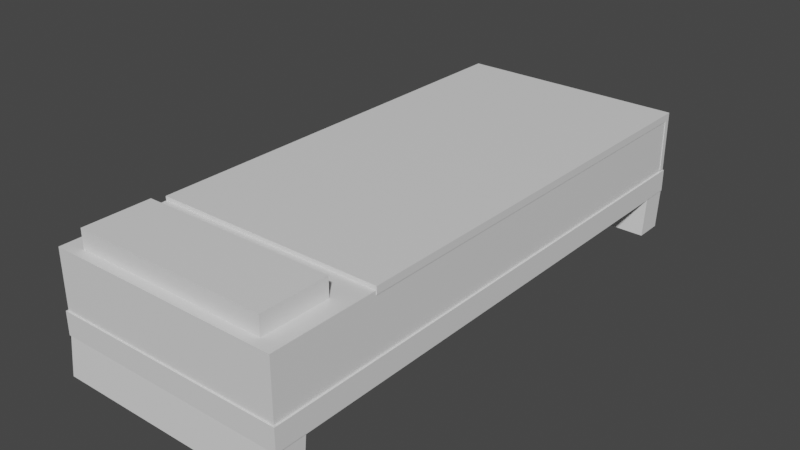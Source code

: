 # Source: Bed.blend  (saved by Blender 3.4.6; exported with 4.5.12 LTS)
import bpy
from mathutils import Matrix  # noqa: F401  (used for matrix-valued properties, if any)

bpy.ops.wm.read_factory_settings(use_empty=True)
scene = bpy.context.scene
scene.name = 'Scene'

# ---- collections
col_collection = bpy.data.collections.new('Collection'); scene.collection.children.link(col_collection)

# ---- materials (node trees are filled in below, after node groups)
mat_material = bpy.data.materials.new('Material')
mat_material.alpha_threshold = 0.0
mat_material.use_transparent_shadow = False
mat_material.roughness = 0.5
mat_material.line_color = (0.0, 0.0, 0.0, 1.0)
mat_material_001 = bpy.data.materials.new('Material.001')
mat_material_001.alpha_threshold = 0.0
mat_material_001.use_transparent_shadow = False
mat_material_001.roughness = 0.5
mat_material_001.line_color = (0.0, 0.0, 0.0, 1.0)
mat_material_002 = bpy.data.materials.new('Material.002')
mat_material_002.alpha_threshold = 0.0
mat_material_002.use_transparent_shadow = False
mat_material_002.roughness = 0.5
mat_material_002.line_color = (0.0, 0.0, 0.0, 1.0)
mat_material_003 = bpy.data.materials.new('Material.003')
mat_material_003.alpha_threshold = 0.0
mat_material_003.use_transparent_shadow = False
mat_material_003.roughness = 0.5
mat_material_003.line_color = (0.0, 0.0, 0.0, 1.0)
mat_material_004 = bpy.data.materials.new('Material.004')
mat_material_004.alpha_threshold = 0.0
mat_material_004.use_transparent_shadow = False
mat_material_004.roughness = 0.5
mat_material_004.line_color = (0.0, 0.0, 0.0, 1.0)
mat_material_005 = bpy.data.materials.new('Material.005')
mat_material_005.alpha_threshold = 0.0
mat_material_005.use_transparent_shadow = False
mat_material_005.roughness = 0.5
mat_material_005.line_color = (0.0, 0.0, 0.0, 1.0)

# ---- material node trees
mat_material.use_nodes = True; mat_material.node_tree.nodes.clear()
_N = mat_material.node_tree.nodes; _L = mat_material.node_tree.links
n0 = _N.new('ShaderNodeOutputMaterial'); n0.name = 'Material Output'; n0.location = (300, 300)
n1 = _N.new('ShaderNodeBsdfPrincipled'); n1.name = 'Principled BSDF'; n1.location = (10, 300)
n1.distribution = 'GGX'
n1.subsurface_method = 'RANDOM_WALK_SKIN'
n1.inputs[3].default_value = 1.45
n1.inputs[27].default_value = (0.0, 0.0, 0.0, 1.0)
n1.inputs[28].default_value = 1.0
_L.new(n1.outputs[0], n0.inputs[0])
n0.is_active_output = True
mat_material_001.use_nodes = True; mat_material_001.node_tree.nodes.clear()
_N = mat_material_001.node_tree.nodes; _L = mat_material_001.node_tree.links
n0 = _N.new('ShaderNodeOutputMaterial'); n0.name = 'Material Output'; n0.location = (300, 300)
n1 = _N.new('ShaderNodeBsdfPrincipled'); n1.name = 'Principled BSDF'; n1.location = (10, 300)
n1.distribution = 'GGX'
n1.subsurface_method = 'RANDOM_WALK_SKIN'
n1.inputs[3].default_value = 1.45
n1.inputs[27].default_value = (0.0, 0.0, 0.0, 1.0)
n1.inputs[28].default_value = 1.0
_L.new(n1.outputs[0], n0.inputs[0])
n0.is_active_output = True
mat_material_002.use_nodes = True; mat_material_002.node_tree.nodes.clear()
_N = mat_material_002.node_tree.nodes; _L = mat_material_002.node_tree.links
n0 = _N.new('ShaderNodeOutputMaterial'); n0.name = 'Material Output'; n0.location = (300, 300)
n1 = _N.new('ShaderNodeBsdfPrincipled'); n1.name = 'Principled BSDF'; n1.location = (10, 300)
n1.distribution = 'GGX'
n1.subsurface_method = 'RANDOM_WALK_SKIN'
n1.inputs[3].default_value = 1.45
n1.inputs[27].default_value = (0.0, 0.0, 0.0, 1.0)
n1.inputs[28].default_value = 1.0
_L.new(n1.outputs[0], n0.inputs[0])
n0.is_active_output = True
mat_material_003.use_nodes = True; mat_material_003.node_tree.nodes.clear()
_N = mat_material_003.node_tree.nodes; _L = mat_material_003.node_tree.links
n0 = _N.new('ShaderNodeOutputMaterial'); n0.name = 'Material Output'; n0.location = (300, 300)
n1 = _N.new('ShaderNodeBsdfPrincipled'); n1.name = 'Principled BSDF'; n1.location = (10, 300)
n1.distribution = 'GGX'
n1.subsurface_method = 'RANDOM_WALK_SKIN'
n1.inputs[3].default_value = 1.45
n1.inputs[27].default_value = (0.0, 0.0, 0.0, 1.0)
n1.inputs[28].default_value = 1.0
_L.new(n1.outputs[0], n0.inputs[0])
n0.is_active_output = True
mat_material_004.use_nodes = True; mat_material_004.node_tree.nodes.clear()
_N = mat_material_004.node_tree.nodes; _L = mat_material_004.node_tree.links
n0 = _N.new('ShaderNodeOutputMaterial'); n0.name = 'Material Output'; n0.location = (300, 300)
n1 = _N.new('ShaderNodeBsdfPrincipled'); n1.name = 'Principled BSDF'; n1.location = (10, 300)
n1.distribution = 'GGX'
n1.subsurface_method = 'RANDOM_WALK_SKIN'
n1.inputs[3].default_value = 1.45
n1.inputs[27].default_value = (0.0, 0.0, 0.0, 1.0)
n1.inputs[28].default_value = 1.0
_L.new(n1.outputs[0], n0.inputs[0])
n0.is_active_output = True
mat_material_005.use_nodes = True; mat_material_005.node_tree.nodes.clear()
_N = mat_material_005.node_tree.nodes; _L = mat_material_005.node_tree.links
n0 = _N.new('ShaderNodeOutputMaterial'); n0.name = 'Material Output'; n0.location = (300, 300)
n1 = _N.new('ShaderNodeBsdfPrincipled'); n1.name = 'Principled BSDF'; n1.location = (10, 300)
n1.distribution = 'GGX'
n1.subsurface_method = 'RANDOM_WALK_SKIN'
n1.inputs[3].default_value = 1.45
n1.inputs[27].default_value = (0.0, 0.0, 0.0, 1.0)
n1.inputs[28].default_value = 1.0
_L.new(n1.outputs[0], n0.inputs[0])
n0.is_active_output = True

# ---- world
world_world = bpy.data.worlds.new('World'); scene.world = world_world
world_world.use_nodes = True; world_world.node_tree.nodes.clear()
_N = world_world.node_tree.nodes; _L = world_world.node_tree.links
n0 = _N.new('ShaderNodeOutputWorld'); n0.name = 'World Output'; n0.location = (300, 300)
n1 = _N.new('ShaderNodeBackground'); n1.name = 'Background'; n1.location = (10, 300)
n1.inputs[0].default_value = (0.05088, 0.05088, 0.05088, 1.0)
_L.new(n1.outputs[0], n0.inputs[0])
n0.is_active_output = True
world_world.color = (0.05088, 0.05088, 0.05088)
world_world.use_sun_shadow = False
world_world.sun_shadow_jitter_overblur = 0.0

# ---- meshes
me_cube = bpy.data.meshes.new('Cube')
me_cube.from_pydata([(1.0, 4.319, 0.5942), (1.0, 4.319, 0.0581), (1.0, -1.0, 0.5942), (1.0, -1.0, 0.0581), (-1.0, 4.319, 0.5942), (-1.0, 4.319, 0.0581), (-1.0, -1.0, 0.5942), (-1.0, -1.0, 0.0581)], [], [(0, 4, 6, 2), (3, 2, 6, 7), (7, 6, 4, 5), (5, 1, 3, 7), (1, 0, 2, 3), (5, 4, 0, 1)])
_uv = me_cube.uv_layers.new(name='UVMap')
_uv.uv.foreach_set('vector', [0.625, 0.5, 0.875, 0.5, 0.875, 0.75, 0.625, 0.75, 0.375, 0.75, 0.625, 0.75, 0.625, 1.0, 0.375, 1.0, 0.375, 0.0, 0.625, 0.0, 0.625, 0.25, 0.375, 0.25, 0.125, 0.5, 0.375, 0.5, 0.375, 0.75, 0.125, 0.75, 0.375, 0.5, 0.625, 0.5, 0.625, 0.75, 0.375, 0.75, 0.375, 0.25, 0.625, 0.25, 0.625, 0.5, 0.375, 0.5])
me_cube.materials.append(mat_material)
me_cube.use_mirror_vertex_groups = False
me_cube.update()
me_cube_001 = bpy.data.meshes.new('Cube.001')
me_cube_001.from_pydata([(1.0, 4.319, 0.5942), (1.0, 4.319, 0.0581), (1.0, -1.0, 0.5942), (1.0, -1.0, 0.0581), (-1.0, 4.319, 0.5942), (-1.0, 4.319, 0.0581), (-1.0, -1.0, 0.5942), (-1.0, -1.0, 0.0581)], [], [(0, 4, 6, 2), (3, 2, 6, 7), (7, 6, 4, 5), (5, 1, 3, 7), (1, 0, 2, 3), (5, 4, 0, 1)])
_uv = me_cube_001.uv_layers.new(name='UVMap')
_uv.uv.foreach_set('vector', [0.625, 0.5, 0.875, 0.5, 0.875, 0.75, 0.625, 0.75, 0.375, 0.75, 0.625, 0.75, 0.625, 1.0, 0.375, 1.0, 0.375, 0.0, 0.625, 0.0, 0.625, 0.25, 0.375, 0.25, 0.125, 0.5, 0.375, 0.5, 0.375, 0.75, 0.125, 0.75, 0.375, 0.5, 0.625, 0.5, 0.625, 0.75, 0.375, 0.75, 0.375, 0.25, 0.625, 0.25, 0.625, 0.5, 0.375, 0.5])
me_cube_001.materials.append(mat_material_001)
me_cube_001.use_mirror_vertex_groups = False
me_cube_001.update()
me_cube_002 = bpy.data.meshes.new('Cube.002')
me_cube_002.from_pydata([(1.0, 5.031, 0.966), (1.0, 4.319, 0.0581), (1.0, -0.2875, 0.966), (1.0, -1.0, 0.0581), (-1.0, 5.031, 0.966), (-1.0, 4.319, 0.0581), (-1.0, -0.2875, 0.966), (-1.0, -1.0, 0.0581)], [], [(0, 4, 6, 2), (3, 2, 6, 7), (7, 6, 4, 5), (5, 1, 3, 7), (1, 0, 2, 3), (5, 4, 0, 1)])
_uv = me_cube_002.uv_layers.new(name='UVMap')
_uv.uv.foreach_set('vector', [0.625, 0.5, 0.875, 0.5, 0.875, 0.75, 0.625, 0.75, 0.375, 0.75, 0.625, 0.75, 0.625, 1.0, 0.375, 1.0, 0.375, 0.0, 0.625, 0.0, 0.625, 0.25, 0.375, 0.25, 0.125, 0.5, 0.375, 0.5, 0.375, 0.75, 0.125, 0.75, 0.375, 0.5, 0.625, 0.5, 0.625, 0.75, 0.375, 0.75, 0.375, 0.25, 0.625, 0.25, 0.625, 0.5, 0.375, 0.5])
me_cube_002.materials.append(mat_material_002)
me_cube_002.use_mirror_vertex_groups = False
me_cube_002.update()
me_cube_003 = bpy.data.meshes.new('Cube.003')
me_cube_003.from_pydata([(1.0, 5.031, 0.966), (1.0, 4.319, 0.0581), (1.0, -0.2875, 0.966), (1.0, -1.0, 0.0581), (-1.0, 5.031, 0.966), (-1.0, 4.319, 0.0581), (-1.0, -0.2875, 0.966), (-1.0, -1.0, 0.0581)], [], [(0, 4, 6, 2), (3, 2, 6, 7), (7, 6, 4, 5), (5, 1, 3, 7), (1, 0, 2, 3), (5, 4, 0, 1)])
_uv = me_cube_003.uv_layers.new(name='UVMap')
_uv.uv.foreach_set('vector', [0.625, 0.5, 0.875, 0.5, 0.875, 0.75, 0.625, 0.75, 0.375, 0.75, 0.625, 0.75, 0.625, 1.0, 0.375, 1.0, 0.375, 0.0, 0.625, 0.0, 0.625, 0.25, 0.375, 0.25, 0.125, 0.5, 0.375, 0.5, 0.375, 0.75, 0.125, 0.75, 0.375, 0.5, 0.625, 0.5, 0.625, 0.75, 0.375, 0.75, 0.375, 0.25, 0.625, 0.25, 0.625, 0.5, 0.375, 0.5])
me_cube_003.materials.append(mat_material_003)
me_cube_003.use_mirror_vertex_groups = False
me_cube_003.update()
me_cube_004 = bpy.data.meshes.new('Cube.004')
me_cube_004.from_pydata([(1.0, 4.319, 0.5942), (1.0, 4.319, 0.0581), (1.0, -1.0, 0.5942), (1.0, -1.0, 0.0581), (-1.0, 4.319, 0.5942), (-1.0, 4.319, 0.0581), (-1.0, -1.0, 0.5942), (-1.0, -1.0, 0.0581)], [], [(0, 4, 6, 2), (3, 2, 6, 7), (7, 6, 4, 5), (5, 1, 3, 7), (1, 0, 2, 3), (5, 4, 0, 1)])
_uv = me_cube_004.uv_layers.new(name='UVMap')
_uv.uv.foreach_set('vector', [0.625, 0.5, 0.875, 0.5, 0.875, 0.75, 0.625, 0.75, 0.375, 0.75, 0.625, 0.75, 0.625, 1.0, 0.375, 1.0, 0.375, 0.0, 0.625, 0.0, 0.625, 0.25, 0.375, 0.25, 0.125, 0.5, 0.375, 0.5, 0.375, 0.75, 0.125, 0.75, 0.375, 0.5, 0.625, 0.5, 0.625, 0.75, 0.375, 0.75, 0.375, 0.25, 0.625, 0.25, 0.625, 0.5, 0.375, 0.5])
me_cube_004.materials.append(mat_material_004)
me_cube_004.use_mirror_vertex_groups = False
me_cube_004.update()
me_cube_005 = bpy.data.meshes.new('Cube.005')
me_cube_005.from_pydata([(1.0, 6.715, 0.5942), (1.0, 6.715, 0.0581), (1.0, -47.07, 0.5942), (1.0, -47.07, 0.0581), (-1.0, 6.715, 0.5942), (-1.0, 6.715, 0.0581), (-1.0, -47.07, 0.5942), (-1.0, -47.07, 0.0581), (-1.0, 6.02, 0.0581), (1.0, 6.02, 0.5942), (-1.0, 6.02, 0.5942), (1.0, 6.02, 0.0581), (1.0, 6.715, -3.756), (-1.0, 6.715, -3.756), (1.0, 6.02, -3.756), (-1.0, 6.02, -3.756)], [], [(9, 10, 6, 2), (3, 2, 6, 7), (8, 10, 4, 5), (8, 11, 3, 7), (11, 9, 2, 3), (5, 4, 0, 1), (1, 0, 9, 11), (1, 11, 14, 12), (7, 6, 10, 8), (0, 4, 10, 9), (13, 12, 14, 15), (5, 1, 12, 13), (8, 5, 13, 15), (11, 8, 15, 14)])
_uv = me_cube_005.uv_layers.new(name='UVMap')
_uv.uv.foreach_set('vector', [0.625, 0.5032, 0.875, 0.5032, 0.875, 0.75, 0.625, 0.75, 0.375, 0.75, 0.625, 0.75, 0.625, 1.0, 0.375, 1.0, 0.375, 0.2468, 0.625, 0.2468, 0.625, 0.25, 0.375, 0.25, 0.125, 0.5032, 0.375, 0.5032, 0.375, 0.75, 0.125, 0.75, 0.375, 0.5032, 0.625, 0.5032, 0.625, 0.75, 0.375, 0.75, 0.375, 0.25, 0.625, 0.25, 0.625, 0.5, 0.375, 0.5, 0.375, 0.5, 0.625, 0.5, 0.625, 0.5032, 0.375, 0.5032, 0.375, 0.5, 0.375, 0.5032, 0.375, 0.5032, 0.375, 0.5, 0.375, 0.0, 0.625, 0.0, 0.625, 0.2468, 0.375, 0.2468, 0.625, 0.5, 0.875, 0.5, 0.875, 0.5032, 0.625, 0.5032, 0.125, 0.5, 0.375, 0.5, 0.375, 0.5032, 0.125, 0.5032, 0.375, 0.25, 0.375, 0.5, 0.375, 0.5, 0.375, 0.25, 0.375, 0.2468, 0.375, 0.25, 0.375, 0.25, 0.375, 0.2468, 0.375, 0.5032, 0.125, 0.5032, 0.125, 0.5032, 0.375, 0.5032])
me_cube_005.materials.append(mat_material_005)
me_cube_005.use_mirror_vertex_groups = False
me_cube_005.update()

# ---- objects
ob_cube = bpy.data.objects.new('Cube', me_cube)
ob_cube_001 = bpy.data.objects.new('Cube.001', me_cube_001)
ob_cube_002 = bpy.data.objects.new('Cube.002', me_cube_002)
ob_cube_003 = bpy.data.objects.new('Cube.003', me_cube_003)
ob_cube_004 = bpy.data.objects.new('Cube.004', me_cube_004)
ob_cube_005 = bpy.data.objects.new('Cube.005', me_cube_005)

# ---- transforms, parenting, visibility, modifiers, constraints
ob_cube.location = (0.0, -1.402, 0.2197)
ob_cube.scale = (0.6993, 0.6146, 0.7049)
ob_cube.lock_rotations_4d = False
ob_cube.empty_display_type = 'ARROWS'
ob_cube.lineart.crease_threshold = 0.0
ob_cube_001.location = (0.0, -1.402, 0.1363)
ob_cube_001.scale = (0.7094, 0.6235, 0.2578)
ob_cube_001.lock_rotations_4d = False
ob_cube_001.empty_display_type = 'ARROWS'
ob_cube_001.lineart.crease_threshold = 0.0
ob_cube_002.location = (0.0, -2.008, -0.09632)
ob_cube_002.scale = (0.7094, 0.03202, 0.2578)
ob_cube_002.lock_rotations_4d = False
ob_cube_002.empty_display_type = 'ARROWS'
ob_cube_002.lineart.crease_threshold = 0.0
ob_cube_003.location = (0.0, 1.12, -0.09632)
ob_cube_003.scale = (0.7094, 0.03202, 0.2578)
ob_cube_003.lock_rotations_4d = False
ob_cube_003.empty_display_type = 'ARROWS'
ob_cube_003.lineart.crease_threshold = 0.0
ob_cube_004.location = (0.0, -1.881, 0.6123)
ob_cube_004.scale = (0.5867, 0.07638, 0.2325)
ob_cube_004.lock_rotations_4d = False
ob_cube_004.empty_display_type = 'ARROWS'
ob_cube_004.lineart.crease_threshold = 0.0
ob_cube_005.location = (0.0, 0.9549, 0.6123)
ob_cube_005.scale = (0.7029, 0.04949, 0.08408)
ob_cube_005.lock_rotations_4d = False
ob_cube_005.empty_display_type = 'ARROWS'
ob_cube_005.lineart.crease_threshold = 0.0

# ---- collection membership
col_collection.objects.link(ob_cube)
col_collection.objects.link(ob_cube_001)
col_collection.objects.link(ob_cube_002)
col_collection.objects.link(ob_cube_003)
col_collection.objects.link(ob_cube_004)
col_collection.objects.link(ob_cube_005)

# ---- scene / render settings (as saved in the file)
scene.frame_start = 1; scene.frame_end = 250; scene.frame_set(1)
scene.render.engine = 'BLENDER_EEVEE_NEXT'
scene.cycles.sampling_pattern = 'TABULATED_SOBOL'
scene.cycles.use_light_tree = False
scene.view_settings.view_transform = 'Filmic'
bpy.context.view_layer.update()

# ---- added for rendering (the .blend has no active camera and no usable light): camera, sun
cam_auto = bpy.data.cameras.new('AutoCamera')
cam_auto.lens = 50.0
cam_auto.sensor_width = 36.0
cam_auto.clip_end = 1000.0
ob_auto_camera = bpy.data.objects.new('AutoCamera', cam_auto)
scene.collection.objects.link(ob_auto_camera)
ob_auto_camera.location = (3.43678, -4.49843, 3.08398)
ob_auto_camera.rotation_euler = (1.09748, -7.21219e-08, 0.694738)
scene.camera = ob_auto_camera
light_auto_sun = bpy.data.lights.new('AutoSun', 'SUN')
light_auto_sun.energy = 3.0
light_auto_sun.angle = 0.0523599
ob_auto_sun = bpy.data.objects.new('AutoSun', light_auto_sun)
scene.collection.objects.link(ob_auto_sun)
ob_auto_sun.rotation_euler = (0.872665, 0.174533, 0.523599)
bpy.context.view_layer.update()
